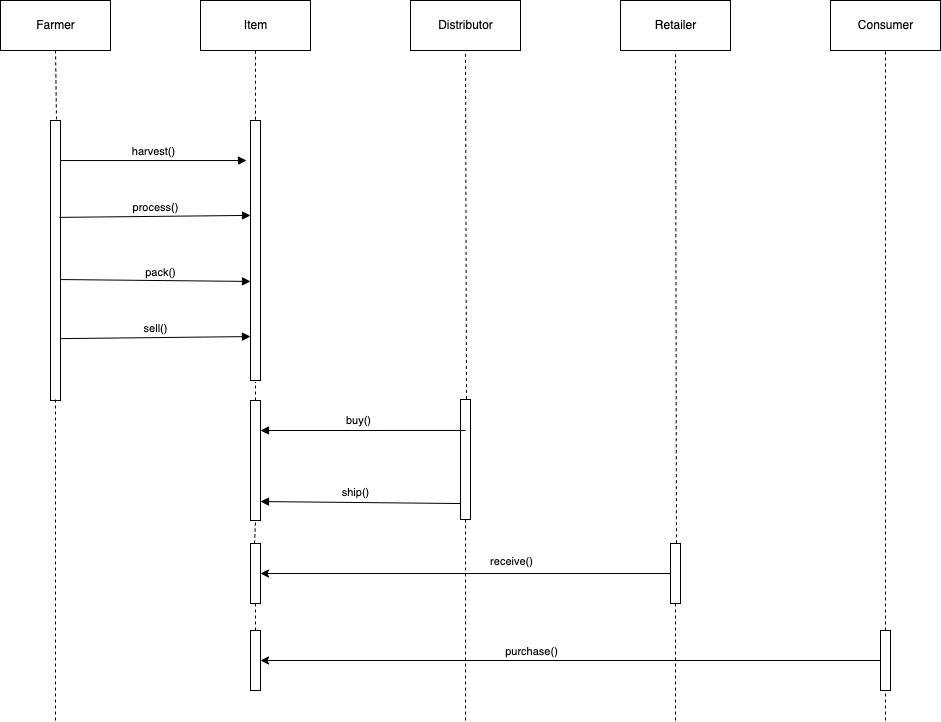

The diagram above was exported from draw.io. Its source (the exported page's mxGraphModel, read from the mxfile embedded in the PNG):
<mxGraphModel dx="1426" dy="674" grid="1" gridSize="10" guides="1" tooltips="1" connect="1" arrows="1" fold="1" page="1" pageScale="1" pageWidth="1169" pageHeight="826" background="none" math="0" shadow="0">
  <root>
    <mxCell id="0" />
    <mxCell id="1" parent="0" />
    <mxCell id="EeezO6VVKMvPEOKYXmbg-71" value="Item" style="html=1;" vertex="1" parent="1">
      <mxGeometry x="310" y="60" width="110" height="50" as="geometry" />
    </mxCell>
    <mxCell id="EeezO6VVKMvPEOKYXmbg-72" value="Farmer" style="html=1;" vertex="1" parent="1">
      <mxGeometry x="110" y="60" width="110" height="50" as="geometry" />
    </mxCell>
    <mxCell id="EeezO6VVKMvPEOKYXmbg-73" value="Distributor" style="html=1;" vertex="1" parent="1">
      <mxGeometry x="520" y="60" width="110" height="50" as="geometry" />
    </mxCell>
    <mxCell id="EeezO6VVKMvPEOKYXmbg-74" value="" style="html=1;points=[];perimeter=orthogonalPerimeter;" vertex="1" parent="1">
      <mxGeometry x="360" y="180" width="10" height="260" as="geometry" />
    </mxCell>
    <mxCell id="EeezO6VVKMvPEOKYXmbg-75" value="" style="html=1;points=[];perimeter=orthogonalPerimeter;" vertex="1" parent="1">
      <mxGeometry x="160" y="180" width="10" height="280" as="geometry" />
    </mxCell>
    <mxCell id="EeezO6VVKMvPEOKYXmbg-76" value="" style="html=1;points=[];perimeter=orthogonalPerimeter;" vertex="1" parent="1">
      <mxGeometry x="570" y="459" width="10" height="120" as="geometry" />
    </mxCell>
    <mxCell id="EeezO6VVKMvPEOKYXmbg-79" value="harvest()" style="html=1;verticalAlign=bottom;endArrow=block;entryX=-0.4;entryY=0.154;entryDx=0;entryDy=0;entryPerimeter=0;exitX=1;exitY=0.143;exitDx=0;exitDy=0;exitPerimeter=0;" edge="1" parent="1" source="EeezO6VVKMvPEOKYXmbg-75" target="EeezO6VVKMvPEOKYXmbg-74">
      <mxGeometry width="80" relative="1" as="geometry">
        <mxPoint x="230" y="240" as="sourcePoint" />
        <mxPoint x="330" y="220" as="targetPoint" />
      </mxGeometry>
    </mxCell>
    <mxCell id="EeezO6VVKMvPEOKYXmbg-80" value="process()" style="html=1;verticalAlign=bottom;endArrow=block;entryX=0;entryY=0.365;entryDx=0;entryDy=0;entryPerimeter=0;exitX=0.9;exitY=0.346;exitDx=0;exitDy=0;exitPerimeter=0;" edge="1" parent="1" source="EeezO6VVKMvPEOKYXmbg-75" target="EeezO6VVKMvPEOKYXmbg-74">
      <mxGeometry width="80" relative="1" as="geometry">
        <mxPoint x="210" y="300" as="sourcePoint" />
        <mxPoint x="290" y="290" as="targetPoint" />
      </mxGeometry>
    </mxCell>
    <mxCell id="EeezO6VVKMvPEOKYXmbg-81" value="pack()" style="html=1;verticalAlign=bottom;endArrow=block;exitX=1;exitY=0.568;exitDx=0;exitDy=0;exitPerimeter=0;entryX=0;entryY=0.619;entryDx=0;entryDy=0;entryPerimeter=0;" edge="1" parent="1" source="EeezO6VVKMvPEOKYXmbg-75" target="EeezO6VVKMvPEOKYXmbg-74">
      <mxGeometry x="0.0485" y="-1" width="80" relative="1" as="geometry">
        <mxPoint x="200" y="340" as="sourcePoint" />
        <mxPoint x="350" y="320" as="targetPoint" />
        <mxPoint as="offset" />
      </mxGeometry>
    </mxCell>
    <mxCell id="EeezO6VVKMvPEOKYXmbg-82" value="sell()" style="html=1;verticalAlign=bottom;endArrow=block;entryX=0;entryY=0.831;entryDx=0;entryDy=0;entryPerimeter=0;exitX=1;exitY=0.779;exitDx=0;exitDy=0;exitPerimeter=0;" edge="1" parent="1" source="EeezO6VVKMvPEOKYXmbg-75" target="EeezO6VVKMvPEOKYXmbg-74">
      <mxGeometry width="80" relative="1" as="geometry">
        <mxPoint x="200" y="397" as="sourcePoint" />
        <mxPoint x="540" y="380" as="targetPoint" />
      </mxGeometry>
    </mxCell>
    <mxCell id="EeezO6VVKMvPEOKYXmbg-83" value="buy()" style="html=1;verticalAlign=bottom;endArrow=block;exitX=0.5;exitY=0.258;exitDx=0;exitDy=0;exitPerimeter=0;entryX=1;entryY=0.25;entryDx=0;entryDy=0;entryPerimeter=0;" edge="1" parent="1" source="EeezO6VVKMvPEOKYXmbg-76" target="EeezO6VVKMvPEOKYXmbg-96">
      <mxGeometry x="0.0485" y="-1" width="80" relative="1" as="geometry">
        <mxPoint x="690" y="439" as="sourcePoint" />
        <mxPoint x="400" y="458" as="targetPoint" />
        <mxPoint as="offset" />
      </mxGeometry>
    </mxCell>
    <mxCell id="EeezO6VVKMvPEOKYXmbg-84" value="ship()" style="html=1;verticalAlign=bottom;endArrow=block;entryX=1;entryY=0.842;entryDx=0;entryDy=0;entryPerimeter=0;exitX=0;exitY=0.867;exitDx=0;exitDy=0;exitPerimeter=0;" edge="1" parent="1" source="EeezO6VVKMvPEOKYXmbg-76" target="EeezO6VVKMvPEOKYXmbg-96">
      <mxGeometry x="0.0485" y="-1" width="80" relative="1" as="geometry">
        <mxPoint x="700" y="500" as="sourcePoint" />
        <mxPoint x="496" y="500" as="targetPoint" />
        <mxPoint as="offset" />
      </mxGeometry>
    </mxCell>
    <mxCell id="EeezO6VVKMvPEOKYXmbg-85" value="" style="endArrow=none;dashed=1;html=1;entryX=0.5;entryY=1;entryDx=0;entryDy=0;exitX=0.5;exitY=-0.003;exitDx=0;exitDy=0;exitPerimeter=0;" edge="1" parent="1" source="EeezO6VVKMvPEOKYXmbg-74" target="EeezO6VVKMvPEOKYXmbg-71">
      <mxGeometry width="50" height="50" relative="1" as="geometry">
        <mxPoint x="640" y="160" as="sourcePoint" />
        <mxPoint x="590" y="130" as="targetPoint" />
      </mxGeometry>
    </mxCell>
    <mxCell id="EeezO6VVKMvPEOKYXmbg-86" value="" style="endArrow=none;dashed=1;html=1;entryX=0.5;entryY=1;entryDx=0;entryDy=0;exitX=0.6;exitY=-0.004;exitDx=0;exitDy=0;exitPerimeter=0;" edge="1" parent="1" source="EeezO6VVKMvPEOKYXmbg-75" target="EeezO6VVKMvPEOKYXmbg-72">
      <mxGeometry width="50" height="50" relative="1" as="geometry">
        <mxPoint x="530" y="218.91999999999996" as="sourcePoint" />
        <mxPoint x="530" y="150" as="targetPoint" />
      </mxGeometry>
    </mxCell>
    <mxCell id="EeezO6VVKMvPEOKYXmbg-87" value="" style="endArrow=none;dashed=1;html=1;entryX=0.5;entryY=1;entryDx=0;entryDy=0;exitX=0.6;exitY=-0.005;exitDx=0;exitDy=0;exitPerimeter=0;" edge="1" parent="1" source="EeezO6VVKMvPEOKYXmbg-76" target="EeezO6VVKMvPEOKYXmbg-73">
      <mxGeometry width="50" height="50" relative="1" as="geometry">
        <mxPoint x="711" y="198.88" as="sourcePoint" />
        <mxPoint x="710" y="130" as="targetPoint" />
      </mxGeometry>
    </mxCell>
    <mxCell id="EeezO6VVKMvPEOKYXmbg-88" value="" style="endArrow=none;dashed=1;html=1;entryX=0.5;entryY=1.006;entryDx=0;entryDy=0;entryPerimeter=0;startArrow=none;" edge="1" parent="1" target="EeezO6VVKMvPEOKYXmbg-74" source="EeezO6VVKMvPEOKYXmbg-96">
      <mxGeometry width="50" height="50" relative="1" as="geometry">
        <mxPoint x="365" y="780" as="sourcePoint" />
        <mxPoint x="614.5" y="600" as="targetPoint" />
      </mxGeometry>
    </mxCell>
    <mxCell id="EeezO6VVKMvPEOKYXmbg-89" value="" style="endArrow=none;dashed=1;html=1;entryX=0.5;entryY=0.996;entryDx=0;entryDy=0;entryPerimeter=0;" edge="1" parent="1" target="EeezO6VVKMvPEOKYXmbg-75">
      <mxGeometry width="50" height="50" relative="1" as="geometry">
        <mxPoint x="165" y="780" as="sourcePoint" />
        <mxPoint x="485" y="550.0000000000001" as="targetPoint" />
      </mxGeometry>
    </mxCell>
    <mxCell id="EeezO6VVKMvPEOKYXmbg-90" value="" style="endArrow=none;dashed=1;html=1;entryX=0.5;entryY=0.995;entryDx=0;entryDy=0;entryPerimeter=0;" edge="1" parent="1" target="EeezO6VVKMvPEOKYXmbg-76">
      <mxGeometry width="50" height="50" relative="1" as="geometry">
        <mxPoint x="575" y="780" as="sourcePoint" />
        <mxPoint x="725" y="570.0000000000001" as="targetPoint" />
      </mxGeometry>
    </mxCell>
    <mxCell id="EeezO6VVKMvPEOKYXmbg-91" value="Retailer" style="html=1;" vertex="1" parent="1">
      <mxGeometry x="730" y="60" width="110" height="50" as="geometry" />
    </mxCell>
    <mxCell id="EeezO6VVKMvPEOKYXmbg-92" value="Consumer" style="html=1;" vertex="1" parent="1">
      <mxGeometry x="940" y="60" width="110" height="50" as="geometry" />
    </mxCell>
    <mxCell id="EeezO6VVKMvPEOKYXmbg-100" style="edgeStyle=orthogonalEdgeStyle;rounded=0;orthogonalLoop=1;jettySize=auto;html=1;entryX=1;entryY=0.5;entryDx=0;entryDy=0;entryPerimeter=0;" edge="1" parent="1" source="EeezO6VVKMvPEOKYXmbg-93" target="EeezO6VVKMvPEOKYXmbg-99">
      <mxGeometry relative="1" as="geometry" />
    </mxCell>
    <mxCell id="EeezO6VVKMvPEOKYXmbg-101" value="receive()" style="edgeLabel;html=1;align=center;verticalAlign=middle;resizable=0;points=[];" vertex="1" connectable="0" parent="EeezO6VVKMvPEOKYXmbg-100">
      <mxGeometry x="0.1268" relative="1" as="geometry">
        <mxPoint x="71" y="-13" as="offset" />
      </mxGeometry>
    </mxCell>
    <mxCell id="EeezO6VVKMvPEOKYXmbg-93" value="" style="html=1;points=[];perimeter=orthogonalPerimeter;" vertex="1" parent="1">
      <mxGeometry x="780" y="603" width="10" height="60" as="geometry" />
    </mxCell>
    <mxCell id="EeezO6VVKMvPEOKYXmbg-94" value="" style="endArrow=none;dashed=1;html=1;exitX=0.6;exitY=-0.005;exitDx=0;exitDy=0;exitPerimeter=0;entryX=0.5;entryY=1;entryDx=0;entryDy=0;" edge="1" parent="1" source="EeezO6VVKMvPEOKYXmbg-93" target="EeezO6VVKMvPEOKYXmbg-91">
      <mxGeometry width="50" height="50" relative="1" as="geometry">
        <mxPoint x="921" y="198.88" as="sourcePoint" />
        <mxPoint x="785" y="170" as="targetPoint" />
      </mxGeometry>
    </mxCell>
    <mxCell id="EeezO6VVKMvPEOKYXmbg-95" value="" style="endArrow=none;dashed=1;html=1;entryX=0.5;entryY=0.995;entryDx=0;entryDy=0;entryPerimeter=0;" edge="1" parent="1" target="EeezO6VVKMvPEOKYXmbg-93">
      <mxGeometry width="50" height="50" relative="1" as="geometry">
        <mxPoint x="785" y="780" as="sourcePoint" />
        <mxPoint x="935" y="570.0000000000001" as="targetPoint" />
      </mxGeometry>
    </mxCell>
    <mxCell id="EeezO6VVKMvPEOKYXmbg-96" value="" style="html=1;points=[];perimeter=orthogonalPerimeter;" vertex="1" parent="1">
      <mxGeometry x="360" y="460" width="10" height="120" as="geometry" />
    </mxCell>
    <mxCell id="EeezO6VVKMvPEOKYXmbg-98" value="" style="endArrow=none;dashed=1;html=1;entryX=0.5;entryY=1.017;entryDx=0;entryDy=0;entryPerimeter=0;startArrow=none;exitX=0.4;exitY=0;exitDx=0;exitDy=0;exitPerimeter=0;" edge="1" parent="1" source="EeezO6VVKMvPEOKYXmbg-99" target="EeezO6VVKMvPEOKYXmbg-96">
      <mxGeometry width="50" height="50" relative="1" as="geometry">
        <mxPoint x="365" y="620" as="sourcePoint" />
        <mxPoint x="364.5" y="680" as="targetPoint" />
      </mxGeometry>
    </mxCell>
    <mxCell id="EeezO6VVKMvPEOKYXmbg-99" value="" style="html=1;points=[];perimeter=orthogonalPerimeter;" vertex="1" parent="1">
      <mxGeometry x="360" y="603" width="10" height="60" as="geometry" />
    </mxCell>
    <mxCell id="EeezO6VVKMvPEOKYXmbg-102" value="" style="endArrow=none;dashed=1;html=1;entryX=0.5;entryY=1;entryDx=0;entryDy=0;entryPerimeter=0;startArrow=none;exitX=0.5;exitY=0;exitDx=0;exitDy=0;exitPerimeter=0;" edge="1" parent="1" source="EeezO6VVKMvPEOKYXmbg-103" target="EeezO6VVKMvPEOKYXmbg-99">
      <mxGeometry width="50" height="50" relative="1" as="geometry">
        <mxPoint x="365" y="680" as="sourcePoint" />
        <mxPoint x="375" y="592.04" as="targetPoint" />
      </mxGeometry>
    </mxCell>
    <mxCell id="EeezO6VVKMvPEOKYXmbg-103" value="" style="html=1;points=[];perimeter=orthogonalPerimeter;" vertex="1" parent="1">
      <mxGeometry x="360" y="690" width="10" height="60" as="geometry" />
    </mxCell>
    <mxCell id="EeezO6VVKMvPEOKYXmbg-104" value="" style="endArrow=none;dashed=1;html=1;exitX=0.5;exitY=0;exitDx=0;exitDy=0;exitPerimeter=0;entryX=0.5;entryY=1;entryDx=0;entryDy=0;" edge="1" parent="1" source="EeezO6VVKMvPEOKYXmbg-105" target="EeezO6VVKMvPEOKYXmbg-92">
      <mxGeometry width="50" height="50" relative="1" as="geometry">
        <mxPoint x="995.5" y="632.7" as="sourcePoint" />
        <mxPoint x="994.5" y="140" as="targetPoint" />
      </mxGeometry>
    </mxCell>
    <mxCell id="EeezO6VVKMvPEOKYXmbg-107" style="edgeStyle=orthogonalEdgeStyle;rounded=0;orthogonalLoop=1;jettySize=auto;html=1;entryX=1;entryY=0.5;entryDx=0;entryDy=0;entryPerimeter=0;" edge="1" parent="1" source="EeezO6VVKMvPEOKYXmbg-105" target="EeezO6VVKMvPEOKYXmbg-103">
      <mxGeometry relative="1" as="geometry" />
    </mxCell>
    <mxCell id="EeezO6VVKMvPEOKYXmbg-108" value="purchase()" style="edgeLabel;html=1;align=center;verticalAlign=middle;resizable=0;points=[];" vertex="1" connectable="0" parent="EeezO6VVKMvPEOKYXmbg-107">
      <mxGeometry x="0.129" y="-1" relative="1" as="geometry">
        <mxPoint y="-9" as="offset" />
      </mxGeometry>
    </mxCell>
    <mxCell id="EeezO6VVKMvPEOKYXmbg-105" value="" style="html=1;points=[];perimeter=orthogonalPerimeter;" vertex="1" parent="1">
      <mxGeometry x="990" y="690" width="10" height="60" as="geometry" />
    </mxCell>
    <mxCell id="EeezO6VVKMvPEOKYXmbg-106" value="" style="endArrow=none;dashed=1;html=1;entryX=0.5;entryY=1;entryDx=0;entryDy=0;entryPerimeter=0;startArrow=none;" edge="1" parent="1" target="EeezO6VVKMvPEOKYXmbg-105">
      <mxGeometry width="50" height="50" relative="1" as="geometry">
        <mxPoint x="995" y="780" as="sourcePoint" />
        <mxPoint x="375" y="673" as="targetPoint" />
      </mxGeometry>
    </mxCell>
  </root>
</mxGraphModel>